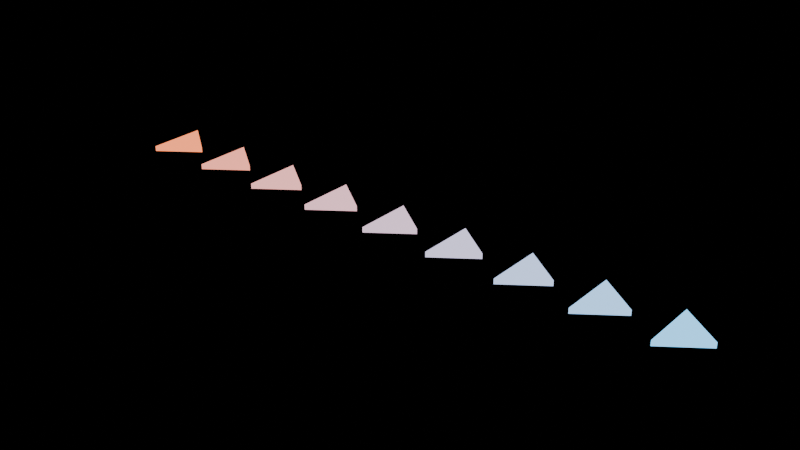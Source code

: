 # Source: heat_flow_schematic.blend  (saved by Blender 5.3.31; exported with 4.5.12 LTS)
import bpy
from mathutils import Matrix  # noqa: F401  (used for matrix-valued properties, if any)

bpy.ops.wm.read_factory_settings(use_empty=True)
scene = bpy.context.scene
scene.name = 'Scene'

# ---- collections
col_asset_fx_heatflow = bpy.data.collections.new('ASSET_FX_HeatFlow'); scene.collection.children.link(col_asset_fx_heatflow)

# ---- materials (node trees are filled in below, after node groups)
mat_fxheat_mat_1 = bpy.data.materials.new('FXHEAT_Mat_1')
mat_fxheat_mat_1.diffuse_color = (0.35, 0.0875, 0.035, 1.0)
mat_fxheat_mat_2 = bpy.data.materials.new('FXHEAT_Mat_2')
mat_fxheat_mat_2.diffuse_color = (0.315, 0.1028, 0.07438, 1.0)
mat_fxheat_mat_3 = bpy.data.materials.new('FXHEAT_Mat_3')
mat_fxheat_mat_3.diffuse_color = (0.28, 0.1181, 0.1138, 1.0)
mat_fxheat_mat_4 = bpy.data.materials.new('FXHEAT_Mat_4')
mat_fxheat_mat_4.diffuse_color = (0.245, 0.1334, 0.1531, 1.0)
mat_fxheat_mat_5 = bpy.data.materials.new('FXHEAT_Mat_5')
mat_fxheat_mat_5.diffuse_color = (0.21, 0.1488, 0.1925, 1.0)
mat_fxheat_mat_6 = bpy.data.materials.new('FXHEAT_Mat_6')
mat_fxheat_mat_6.diffuse_color = (0.175, 0.1641, 0.2319, 1.0)
mat_fxheat_mat_7 = bpy.data.materials.new('FXHEAT_Mat_7')
mat_fxheat_mat_7.diffuse_color = (0.14, 0.1794, 0.2713, 1.0)
mat_fxheat_mat_8 = bpy.data.materials.new('FXHEAT_Mat_8')
mat_fxheat_mat_8.diffuse_color = (0.105, 0.1947, 0.3106, 1.0)
mat_fxheat_mat_9 = bpy.data.materials.new('FXHEAT_Mat_9')
mat_fxheat_mat_9.diffuse_color = (0.07, 0.21, 0.35, 1.0)

# ---- material node trees
mat_fxheat_mat_1.use_nodes = True; mat_fxheat_mat_1.node_tree.nodes.clear()
_N = mat_fxheat_mat_1.node_tree.nodes; _L = mat_fxheat_mat_1.node_tree.links
n0 = _N.new('ShaderNodeBsdfPrincipled'); n0.name = 'Principled BSDF'; n0.location = (-200, 100)
n0.inputs[0].default_value = (0.35, 0.0875, 0.035, 1.0)
n0.inputs[2].default_value = 0.35
n0.inputs[10].default_value = 0.005
n0.inputs[27].default_value = (1.0, 0.25, 0.1, 1.0)
n0.inputs[28].default_value = 2.0
n1 = _N.new('ShaderNodeOutputMaterial'); n1.name = 'Material Output'; n1.location = (200, 100)
_L.new(n0.outputs[0], n1.inputs[0])
n1.is_active_output = True
mat_fxheat_mat_2.use_nodes = True; mat_fxheat_mat_2.node_tree.nodes.clear()
_N = mat_fxheat_mat_2.node_tree.nodes; _L = mat_fxheat_mat_2.node_tree.links
n0 = _N.new('ShaderNodeBsdfPrincipled'); n0.name = 'Principled BSDF'; n0.location = (-200, 100)
n0.inputs[0].default_value = (0.315, 0.1028, 0.07438, 1.0)
n0.inputs[2].default_value = 0.35
n0.inputs[10].default_value = 0.005
n0.inputs[27].default_value = (0.9, 0.2937, 0.2125, 1.0)
n0.inputs[28].default_value = 2.0
n1 = _N.new('ShaderNodeOutputMaterial'); n1.name = 'Material Output'; n1.location = (200, 100)
_L.new(n0.outputs[0], n1.inputs[0])
n1.is_active_output = True
mat_fxheat_mat_3.use_nodes = True; mat_fxheat_mat_3.node_tree.nodes.clear()
_N = mat_fxheat_mat_3.node_tree.nodes; _L = mat_fxheat_mat_3.node_tree.links
n0 = _N.new('ShaderNodeBsdfPrincipled'); n0.name = 'Principled BSDF'; n0.location = (-200, 100)
n0.inputs[0].default_value = (0.28, 0.1181, 0.1138, 1.0)
n0.inputs[2].default_value = 0.35
n0.inputs[10].default_value = 0.005
n0.inputs[27].default_value = (0.8, 0.3375, 0.325, 1.0)
n0.inputs[28].default_value = 2.0
n1 = _N.new('ShaderNodeOutputMaterial'); n1.name = 'Material Output'; n1.location = (200, 100)
_L.new(n0.outputs[0], n1.inputs[0])
n1.is_active_output = True
mat_fxheat_mat_4.use_nodes = True; mat_fxheat_mat_4.node_tree.nodes.clear()
_N = mat_fxheat_mat_4.node_tree.nodes; _L = mat_fxheat_mat_4.node_tree.links
n0 = _N.new('ShaderNodeBsdfPrincipled'); n0.name = 'Principled BSDF'; n0.location = (-200, 100)
n0.inputs[0].default_value = (0.245, 0.1334, 0.1531, 1.0)
n0.inputs[2].default_value = 0.35
n0.inputs[10].default_value = 0.005
n0.inputs[27].default_value = (0.7, 0.3812, 0.4375, 1.0)
n0.inputs[28].default_value = 2.0
n1 = _N.new('ShaderNodeOutputMaterial'); n1.name = 'Material Output'; n1.location = (200, 100)
_L.new(n0.outputs[0], n1.inputs[0])
n1.is_active_output = True
mat_fxheat_mat_5.use_nodes = True; mat_fxheat_mat_5.node_tree.nodes.clear()
_N = mat_fxheat_mat_5.node_tree.nodes; _L = mat_fxheat_mat_5.node_tree.links
n0 = _N.new('ShaderNodeBsdfPrincipled'); n0.name = 'Principled BSDF'; n0.location = (-200, 100)
n0.inputs[0].default_value = (0.21, 0.1488, 0.1925, 1.0)
n0.inputs[2].default_value = 0.35
n0.inputs[10].default_value = 0.005
n0.inputs[27].default_value = (0.6, 0.425, 0.55, 1.0)
n0.inputs[28].default_value = 2.0
n1 = _N.new('ShaderNodeOutputMaterial'); n1.name = 'Material Output'; n1.location = (200, 100)
_L.new(n0.outputs[0], n1.inputs[0])
n1.is_active_output = True
mat_fxheat_mat_6.use_nodes = True; mat_fxheat_mat_6.node_tree.nodes.clear()
_N = mat_fxheat_mat_6.node_tree.nodes; _L = mat_fxheat_mat_6.node_tree.links
n0 = _N.new('ShaderNodeBsdfPrincipled'); n0.name = 'Principled BSDF'; n0.location = (-200, 100)
n0.inputs[0].default_value = (0.175, 0.1641, 0.2319, 1.0)
n0.inputs[2].default_value = 0.35
n0.inputs[10].default_value = 0.005
n0.inputs[27].default_value = (0.5, 0.4688, 0.6625, 1.0)
n0.inputs[28].default_value = 2.0
n1 = _N.new('ShaderNodeOutputMaterial'); n1.name = 'Material Output'; n1.location = (200, 100)
_L.new(n0.outputs[0], n1.inputs[0])
n1.is_active_output = True
mat_fxheat_mat_7.use_nodes = True; mat_fxheat_mat_7.node_tree.nodes.clear()
_N = mat_fxheat_mat_7.node_tree.nodes; _L = mat_fxheat_mat_7.node_tree.links
n0 = _N.new('ShaderNodeBsdfPrincipled'); n0.name = 'Principled BSDF'; n0.location = (-200, 100)
n0.inputs[0].default_value = (0.14, 0.1794, 0.2713, 1.0)
n0.inputs[2].default_value = 0.35
n0.inputs[10].default_value = 0.005
n0.inputs[27].default_value = (0.4, 0.5125, 0.775, 1.0)
n0.inputs[28].default_value = 2.0
n1 = _N.new('ShaderNodeOutputMaterial'); n1.name = 'Material Output'; n1.location = (200, 100)
_L.new(n0.outputs[0], n1.inputs[0])
n1.is_active_output = True
mat_fxheat_mat_8.use_nodes = True; mat_fxheat_mat_8.node_tree.nodes.clear()
_N = mat_fxheat_mat_8.node_tree.nodes; _L = mat_fxheat_mat_8.node_tree.links
n0 = _N.new('ShaderNodeBsdfPrincipled'); n0.name = 'Principled BSDF'; n0.location = (-200, 100)
n0.inputs[0].default_value = (0.105, 0.1947, 0.3106, 1.0)
n0.inputs[2].default_value = 0.35
n0.inputs[10].default_value = 0.005
n0.inputs[27].default_value = (0.3, 0.5562, 0.8875, 1.0)
n0.inputs[28].default_value = 2.0
n1 = _N.new('ShaderNodeOutputMaterial'); n1.name = 'Material Output'; n1.location = (200, 100)
_L.new(n0.outputs[0], n1.inputs[0])
n1.is_active_output = True
mat_fxheat_mat_9.use_nodes = True; mat_fxheat_mat_9.node_tree.nodes.clear()
_N = mat_fxheat_mat_9.node_tree.nodes; _L = mat_fxheat_mat_9.node_tree.links
n0 = _N.new('ShaderNodeBsdfPrincipled'); n0.name = 'Principled BSDF'; n0.location = (-200, 100)
n0.inputs[0].default_value = (0.07, 0.21, 0.35, 1.0)
n0.inputs[2].default_value = 0.35
n0.inputs[10].default_value = 0.005
n0.inputs[27].default_value = (0.2, 0.6, 1.0, 1.0)
n0.inputs[28].default_value = 2.0
n1 = _N.new('ShaderNodeOutputMaterial'); n1.name = 'Material Output'; n1.location = (200, 100)
_L.new(n0.outputs[0], n1.inputs[0])
n1.is_active_output = True

# ---- meshes
me_fxheat_arrow_1 = bpy.data.meshes.new('FXHEAT_Arrow_1')
me_fxheat_arrow_1.from_pydata([(-0.1, -0.015, -0.16), (0.12, -0.015, 0.0), (-0.1, -0.015, 0.16), (-0.1, 0.015, -0.16), (0.12, 0.015, 0.0), (-0.1, 0.015, 0.16)], [], [(0, 1, 2), (3, 5, 4), (2, 5, 3, 0), (1, 4, 5, 2), (0, 3, 4, 1)])
me_fxheat_arrow_1.materials.append(mat_fxheat_mat_1)
me_fxheat_arrow_1.update()
me_fxheat_arrow_2 = bpy.data.meshes.new('FXHEAT_Arrow_2')
me_fxheat_arrow_2.from_pydata([(-0.1, -0.015, -0.16), (0.12, -0.015, 0.0), (-0.1, -0.015, 0.16), (-0.1, 0.015, -0.16), (0.12, 0.015, 0.0), (-0.1, 0.015, 0.16)], [], [(0, 1, 2), (3, 5, 4), (2, 5, 3, 0), (1, 4, 5, 2), (0, 3, 4, 1)])
me_fxheat_arrow_2.materials.append(mat_fxheat_mat_2)
me_fxheat_arrow_2.update()
me_fxheat_arrow_3 = bpy.data.meshes.new('FXHEAT_Arrow_3')
me_fxheat_arrow_3.from_pydata([(-0.1, -0.015, -0.16), (0.12, -0.015, 0.0), (-0.1, -0.015, 0.16), (-0.1, 0.015, -0.16), (0.12, 0.015, 0.0), (-0.1, 0.015, 0.16)], [], [(0, 1, 2), (3, 5, 4), (2, 5, 3, 0), (1, 4, 5, 2), (0, 3, 4, 1)])
me_fxheat_arrow_3.materials.append(mat_fxheat_mat_3)
me_fxheat_arrow_3.update()
me_fxheat_arrow_4 = bpy.data.meshes.new('FXHEAT_Arrow_4')
me_fxheat_arrow_4.from_pydata([(-0.1, -0.015, -0.16), (0.12, -0.015, 0.0), (-0.1, -0.015, 0.16), (-0.1, 0.015, -0.16), (0.12, 0.015, 0.0), (-0.1, 0.015, 0.16)], [], [(0, 1, 2), (3, 5, 4), (2, 5, 3, 0), (1, 4, 5, 2), (0, 3, 4, 1)])
me_fxheat_arrow_4.materials.append(mat_fxheat_mat_4)
me_fxheat_arrow_4.update()
me_fxheat_arrow_5 = bpy.data.meshes.new('FXHEAT_Arrow_5')
me_fxheat_arrow_5.from_pydata([(-0.1, -0.015, -0.16), (0.12, -0.015, 0.0), (-0.1, -0.015, 0.16), (-0.1, 0.015, -0.16), (0.12, 0.015, 0.0), (-0.1, 0.015, 0.16)], [], [(0, 1, 2), (3, 5, 4), (2, 5, 3, 0), (1, 4, 5, 2), (0, 3, 4, 1)])
me_fxheat_arrow_5.materials.append(mat_fxheat_mat_5)
me_fxheat_arrow_5.update()
me_fxheat_arrow_6 = bpy.data.meshes.new('FXHEAT_Arrow_6')
me_fxheat_arrow_6.from_pydata([(-0.1, -0.015, -0.16), (0.12, -0.015, 0.0), (-0.1, -0.015, 0.16), (-0.1, 0.015, -0.16), (0.12, 0.015, 0.0), (-0.1, 0.015, 0.16)], [], [(0, 1, 2), (3, 5, 4), (2, 5, 3, 0), (1, 4, 5, 2), (0, 3, 4, 1)])
me_fxheat_arrow_6.materials.append(mat_fxheat_mat_6)
me_fxheat_arrow_6.update()
me_fxheat_arrow_7 = bpy.data.meshes.new('FXHEAT_Arrow_7')
me_fxheat_arrow_7.from_pydata([(-0.1, -0.015, -0.16), (0.12, -0.015, 0.0), (-0.1, -0.015, 0.16), (-0.1, 0.015, -0.16), (0.12, 0.015, 0.0), (-0.1, 0.015, 0.16)], [], [(0, 1, 2), (3, 5, 4), (2, 5, 3, 0), (1, 4, 5, 2), (0, 3, 4, 1)])
me_fxheat_arrow_7.materials.append(mat_fxheat_mat_7)
me_fxheat_arrow_7.update()
me_fxheat_arrow_8 = bpy.data.meshes.new('FXHEAT_Arrow_8')
me_fxheat_arrow_8.from_pydata([(-0.1, -0.015, -0.16), (0.12, -0.015, 0.0), (-0.1, -0.015, 0.16), (-0.1, 0.015, -0.16), (0.12, 0.015, 0.0), (-0.1, 0.015, 0.16)], [], [(0, 1, 2), (3, 5, 4), (2, 5, 3, 0), (1, 4, 5, 2), (0, 3, 4, 1)])
me_fxheat_arrow_8.materials.append(mat_fxheat_mat_8)
me_fxheat_arrow_8.update()
me_fxheat_arrow_9 = bpy.data.meshes.new('FXHEAT_Arrow_9')
me_fxheat_arrow_9.from_pydata([(-0.1, -0.015, -0.16), (0.12, -0.015, 0.0), (-0.1, -0.015, 0.16), (-0.1, 0.015, -0.16), (0.12, 0.015, 0.0), (-0.1, 0.015, 0.16)], [], [(0, 1, 2), (3, 5, 4), (2, 5, 3, 0), (1, 4, 5, 2), (0, 3, 4, 1)])
me_fxheat_arrow_9.materials.append(mat_fxheat_mat_9)
me_fxheat_arrow_9.update()

# ---- objects
ob_fxheat_root = bpy.data.objects.new('FXHEAT_Root', None)
ob_fxheat_mover = bpy.data.objects.new('FXHEAT_Mover', None)
ob_fxheat_arrow_1 = bpy.data.objects.new('FXHEAT_Arrow_1', me_fxheat_arrow_1)
ob_fxheat_arrow_2 = bpy.data.objects.new('FXHEAT_Arrow_2', me_fxheat_arrow_2)
ob_fxheat_arrow_3 = bpy.data.objects.new('FXHEAT_Arrow_3', me_fxheat_arrow_3)
ob_fxheat_arrow_4 = bpy.data.objects.new('FXHEAT_Arrow_4', me_fxheat_arrow_4)
ob_fxheat_arrow_5 = bpy.data.objects.new('FXHEAT_Arrow_5', me_fxheat_arrow_5)
ob_fxheat_arrow_6 = bpy.data.objects.new('FXHEAT_Arrow_6', me_fxheat_arrow_6)
ob_fxheat_arrow_7 = bpy.data.objects.new('FXHEAT_Arrow_7', me_fxheat_arrow_7)
ob_fxheat_arrow_8 = bpy.data.objects.new('FXHEAT_Arrow_8', me_fxheat_arrow_8)
ob_fxheat_arrow_9 = bpy.data.objects.new('FXHEAT_Arrow_9', me_fxheat_arrow_9)

# ---- transforms, parenting, visibility, modifiers, constraints
ob_fxheat_root.location = (0.0, 0.0, 0.0)
ob_fxheat_root.empty_display_size = 0.3
ob_fxheat_mover.parent = ob_fxheat_root
ob_fxheat_mover.location = (0.0, 0.0, 0.0)
ob_fxheat_mover.empty_display_size = 0.1
ob_fxheat_arrow_1.parent = ob_fxheat_mover
ob_fxheat_arrow_1.location = (-1.6, 0.0, 0.0)
ob_fxheat_arrow_1.rotation_euler = (1.571, 0.0, 0.0)
ob_fxheat_arrow_2.parent = ob_fxheat_mover
ob_fxheat_arrow_2.location = (-1.2, 0.0, 0.0)
ob_fxheat_arrow_2.rotation_euler = (1.571, 0.0, 0.0)
ob_fxheat_arrow_3.parent = ob_fxheat_mover
ob_fxheat_arrow_3.location = (-0.8, 0.0, 0.0)
ob_fxheat_arrow_3.rotation_euler = (1.571, 0.0, 0.0)
ob_fxheat_arrow_4.parent = ob_fxheat_mover
ob_fxheat_arrow_4.location = (-0.4, 0.0, 0.0)
ob_fxheat_arrow_4.rotation_euler = (1.571, 0.0, 0.0)
ob_fxheat_arrow_5.parent = ob_fxheat_mover
ob_fxheat_arrow_5.location = (0.0, 0.0, 0.0)
ob_fxheat_arrow_5.rotation_euler = (1.571, 0.0, 0.0)
ob_fxheat_arrow_6.parent = ob_fxheat_mover
ob_fxheat_arrow_6.location = (0.4, 0.0, 0.0)
ob_fxheat_arrow_6.rotation_euler = (1.571, 0.0, 0.0)
ob_fxheat_arrow_7.parent = ob_fxheat_mover
ob_fxheat_arrow_7.location = (0.8, 0.0, 0.0)
ob_fxheat_arrow_7.rotation_euler = (1.571, 0.0, 0.0)
ob_fxheat_arrow_8.parent = ob_fxheat_mover
ob_fxheat_arrow_8.location = (1.2, 0.0, 0.0)
ob_fxheat_arrow_8.rotation_euler = (1.571, 0.0, 0.0)
ob_fxheat_arrow_9.parent = ob_fxheat_mover
ob_fxheat_arrow_9.location = (1.6, 0.0, 0.0)
ob_fxheat_arrow_9.rotation_euler = (1.571, 0.0, 0.0)

# ---- collection membership
col_asset_fx_heatflow.objects.link(ob_fxheat_root)
col_asset_fx_heatflow.objects.link(ob_fxheat_mover)
col_asset_fx_heatflow.objects.link(ob_fxheat_arrow_1)
col_asset_fx_heatflow.objects.link(ob_fxheat_arrow_2)
col_asset_fx_heatflow.objects.link(ob_fxheat_arrow_3)
col_asset_fx_heatflow.objects.link(ob_fxheat_arrow_4)
col_asset_fx_heatflow.objects.link(ob_fxheat_arrow_5)
col_asset_fx_heatflow.objects.link(ob_fxheat_arrow_6)
col_asset_fx_heatflow.objects.link(ob_fxheat_arrow_7)
col_asset_fx_heatflow.objects.link(ob_fxheat_arrow_8)
col_asset_fx_heatflow.objects.link(ob_fxheat_arrow_9)

# ---- scene / render settings (as saved in the file)
scene.frame_start = 1; scene.frame_end = 250; scene.frame_set(1)
scene.render.engine = 'BLENDER_EEVEE_NEXT'
scene.render.bake_bias = 0.0
scene.render.bake_samples = 0
scene.render.compositor_device = 'GPU'
scene.eevee.use_volume_custom_range = False
scene.eevee.fast_gi_thickness_near = 0.1
scene.eevee.fast_gi_thickness_far = 0.0
scene.eevee.ray_tracing_options.screen_trace_thickness = 0.1
bpy.context.view_layer.update()

# ---- added for rendering (the .blend has no active camera): camera
cam_auto = bpy.data.cameras.new('AutoCamera')
cam_auto.lens = 50.0
cam_auto.sensor_width = 36.0
cam_auto.clip_end = 1000.0
ob_auto_camera = bpy.data.objects.new('AutoCamera', cam_auto)
scene.collection.objects.link(ob_auto_camera)
ob_auto_camera.location = (3.18821, -3.81385, 2.54257)
ob_auto_camera.rotation_euler = (1.09748, -7.21219e-08, 0.694738)
scene.camera = ob_auto_camera
bpy.context.view_layer.update()
